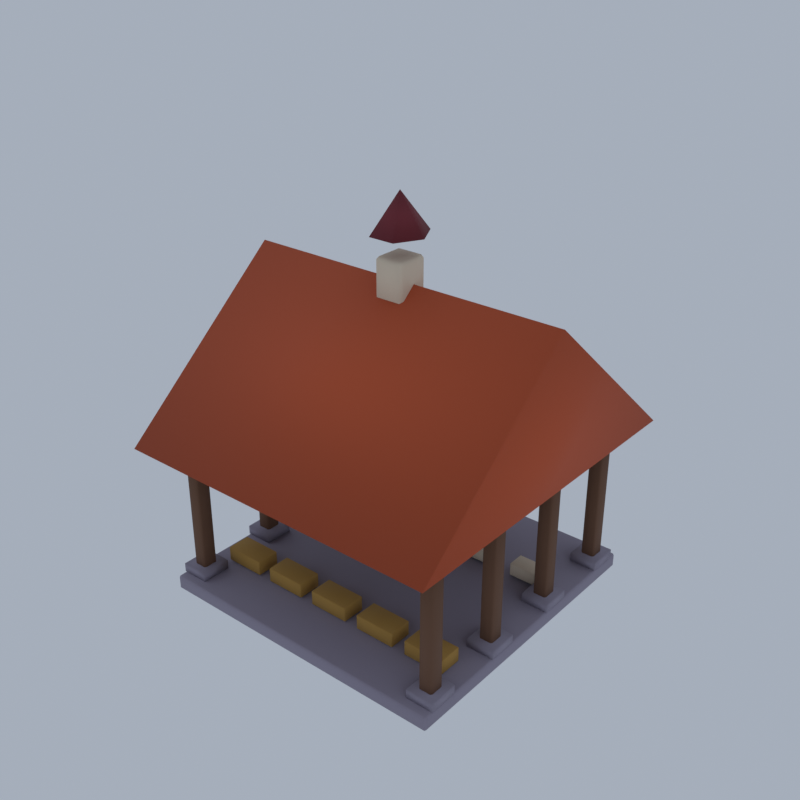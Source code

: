 # Source: CP16_11_townhouse_new_11.blend  (saved by Blender 5.2.45; exported with 4.5.12 LTS)
import bpy
from mathutils import Matrix  # noqa: F401  (used for matrix-valued properties, if any)

bpy.ops.wm.read_factory_settings(use_empty=True)
scene = bpy.context.scene
scene.name = 'Scene'

# ---- collections
col_collection = bpy.data.collections.new('Collection'); scene.collection.children.link(col_collection)

# ---- materials (node trees are filled in below, after node groups)
mat_vd_stone_slate = bpy.data.materials.new('vd_stone|Slate')
mat_vd_stone_slate.diffuse_color = (0.3112, 0.2758, 0.3489, 1.0)
mat_vd_timber_wood = bpy.data.materials.new('vd_timber|Wood')
mat_vd_timber_wood.diffuse_color = (0.1636, 0.07806, 0.04145, 1.0)
mat_vd_roof_brick = bpy.data.materials.new('vd_roof|Brick')
mat_vd_roof_brick.diffuse_color = (0.5732, 0.09627, 0.03026, 1.0)
mat_vd_sign_woodplanks = bpy.data.materials.new('vd_sign|WoodPlanks')
mat_vd_sign_woodplanks.diffuse_color = (0.4878, 0.2758, 0.06191, 1.0)
mat_vd_wall_concrete = bpy.data.materials.new('vd_wall|Concrete')
mat_vd_wall_concrete.diffuse_color = (0.8122, 0.68, 0.5114, 1.0)
mat_vd_cone_slate = bpy.data.materials.new('vd_cone|Slate')
mat_vd_cone_slate.diffuse_color = (0.1905, 0.02095, 0.03026, 1.0)

# ---- material node trees
mat_vd_stone_slate.use_nodes = True; mat_vd_stone_slate.node_tree.nodes.clear()
_N = mat_vd_stone_slate.node_tree.nodes; _L = mat_vd_stone_slate.node_tree.links
n0 = _N.new('ShaderNodeBsdfPrincipled'); n0.name = 'Principled BSDF'; n0.location = (-200, 100)
n0.inputs[0].default_value = (0.3112, 0.2758, 0.3489, 1.0)
n0.inputs[2].default_value = 0.92
n0.inputs[10].default_value = 0.005
n1 = _N.new('ShaderNodeOutputMaterial'); n1.name = 'Material Output'; n1.location = (200, 100)
_L.new(n0.outputs[0], n1.inputs[0])
n1.is_active_output = True
mat_vd_timber_wood.use_nodes = True; mat_vd_timber_wood.node_tree.nodes.clear()
_N = mat_vd_timber_wood.node_tree.nodes; _L = mat_vd_timber_wood.node_tree.links
n0 = _N.new('ShaderNodeBsdfPrincipled'); n0.name = 'Principled BSDF'; n0.location = (-200, 100)
n0.inputs[0].default_value = (0.1636, 0.07806, 0.04145, 1.0)
n0.inputs[2].default_value = 0.88
n0.inputs[10].default_value = 0.005
n1 = _N.new('ShaderNodeOutputMaterial'); n1.name = 'Material Output'; n1.location = (200, 100)
_L.new(n0.outputs[0], n1.inputs[0])
n1.is_active_output = True
mat_vd_roof_brick.use_nodes = True; mat_vd_roof_brick.node_tree.nodes.clear()
_N = mat_vd_roof_brick.node_tree.nodes; _L = mat_vd_roof_brick.node_tree.links
n0 = _N.new('ShaderNodeBsdfPrincipled'); n0.name = 'Principled BSDF'; n0.location = (-200, 100)
n0.inputs[0].default_value = (0.5732, 0.09627, 0.03026, 1.0)
n0.inputs[2].default_value = 0.85
n0.inputs[10].default_value = 0.005
n1 = _N.new('ShaderNodeOutputMaterial'); n1.name = 'Material Output'; n1.location = (200, 100)
_L.new(n0.outputs[0], n1.inputs[0])
n1.is_active_output = True
mat_vd_sign_woodplanks.use_nodes = True; mat_vd_sign_woodplanks.node_tree.nodes.clear()
_N = mat_vd_sign_woodplanks.node_tree.nodes; _L = mat_vd_sign_woodplanks.node_tree.links
n0 = _N.new('ShaderNodeBsdfPrincipled'); n0.name = 'Principled BSDF'; n0.location = (-200, 100)
n0.inputs[0].default_value = (0.4878, 0.2758, 0.06191, 1.0)
n0.inputs[2].default_value = 0.85
n0.inputs[10].default_value = 0.005
n1 = _N.new('ShaderNodeOutputMaterial'); n1.name = 'Material Output'; n1.location = (200, 100)
_L.new(n0.outputs[0], n1.inputs[0])
n1.is_active_output = True
mat_vd_wall_concrete.use_nodes = True; mat_vd_wall_concrete.node_tree.nodes.clear()
_N = mat_vd_wall_concrete.node_tree.nodes; _L = mat_vd_wall_concrete.node_tree.links
n0 = _N.new('ShaderNodeBsdfPrincipled'); n0.name = 'Principled BSDF'; n0.location = (-200, 100)
n0.inputs[0].default_value = (0.8122, 0.68, 0.5114, 1.0)
n0.inputs[2].default_value = 0.9
n0.inputs[10].default_value = 0.005
n1 = _N.new('ShaderNodeOutputMaterial'); n1.name = 'Material Output'; n1.location = (200, 100)
_L.new(n0.outputs[0], n1.inputs[0])
n1.is_active_output = True
mat_vd_cone_slate.use_nodes = True; mat_vd_cone_slate.node_tree.nodes.clear()
_N = mat_vd_cone_slate.node_tree.nodes; _L = mat_vd_cone_slate.node_tree.links
n0 = _N.new('ShaderNodeBsdfPrincipled'); n0.name = 'Principled BSDF'; n0.location = (-200, 100)
n0.inputs[0].default_value = (0.1905, 0.02095, 0.03026, 1.0)
n0.inputs[2].default_value = 0.8
n0.inputs[10].default_value = 0.005
n1 = _N.new('ShaderNodeOutputMaterial'); n1.name = 'Material Output'; n1.location = (200, 100)
_L.new(n0.outputs[0], n1.inputs[0])
n1.is_active_output = True

# ---- world
world_world = bpy.data.worlds.new('World'); scene.world = world_world
world_world.use_nodes = True; world_world.node_tree.nodes.clear()
_N = world_world.node_tree.nodes; _L = world_world.node_tree.links
n0 = _N.new('ShaderNodeOutputWorld'); n0.name = 'World Output'; n0.location = (200, 100)
n1 = _N.new('ShaderNodeBackground'); n1.name = 'Background'; n1.location = (-200, 100)
n1.inputs[0].default_value = (0.42, 0.47, 0.55, 1.0)
n1.inputs[1].default_value = 0.9
_L.new(n1.outputs[0], n0.inputs[0])
n0.is_active_output = True
world_world.color = (0.05088, 0.05088, 0.05088)
world_world.sun_shadow_jitter_overblur = 0.0

# ---- meshes
me_townhouse_new = bpy.data.meshes.new('townhouse_new')
me_townhouse_new.from_pydata([(-9.973, -9.88, 0.0), (-9.973, -10.0, 0.12), (-10.08, -9.88, 0.12), (-9.973, -10.0, 0.88), (-9.973, -9.88, 1.0), (-10.08, -9.88, 0.88), (-9.973, 9.88, 0.0), (-10.08, 9.88, 0.12), (-9.973, 10.0, 0.12), (-9.973, 9.88, 1.0), (-9.973, 10.0, 0.88), (-10.08, 9.88, 0.88), (9.973, -9.88, 0.0), (10.08, -9.88, 0.12), (9.973, -10.0, 0.12), (9.973, -9.88, 1.0), (9.973, -10.0, 0.88), (10.08, -9.88, 0.88), (9.973, 9.88, 0.0), (9.973, 10.0, 0.12), (10.08, 9.88, 0.12), (9.973, 9.88, 1.0), (10.08, 9.88, 0.88), (9.973, 10.0, 0.88), (-10.08, -9.4, 1.0), (-8.25, -9.4, 1.0), (-8.25, -7.4, 1.0), (-10.08, -7.4, 1.0), (-10.08, -9.4, 1.6), (-8.25, -9.4, 1.6), (-8.25, -7.4, 1.6), (-10.08, -7.4, 1.6), (-10.08, -3.8, 1.0), (-8.25, -3.8, 1.0), (-8.25, -1.8, 1.0), (-10.08, -1.8, 1.0), (-10.08, -3.8, 1.6), (-8.25, -3.8, 1.6), (-8.25, -1.8, 1.6), (-10.08, -1.8, 1.6), (-10.08, 1.8, 1.0), (-8.25, 1.8, 1.0), (-8.25, 3.8, 1.0), (-10.08, 3.8, 1.0), (-10.08, 1.8, 1.6), (-8.25, 1.8, 1.6), (-8.25, 3.8, 1.6), (-10.08, 3.8, 1.6), (-10.08, 7.4, 1.0), (-8.25, 7.4, 1.0), (-8.25, 9.4, 1.0), (-10.08, 9.4, 1.0), (-10.08, 7.4, 1.6), (-8.25, 7.4, 1.6), (-8.25, 9.4, 1.6), (-10.08, 9.4, 1.6), (8.25, -9.4, 1.0), (10.08, -9.4, 1.0), (10.08, -7.4, 1.0), (8.25, -7.4, 1.0), (8.25, -9.4, 1.6), (10.08, -9.4, 1.6), (10.08, -7.4, 1.6), (8.25, -7.4, 1.6), (8.25, -3.8, 1.0), (10.08, -3.8, 1.0), (10.08, -1.8, 1.0), (8.25, -1.8, 1.0), (8.25, -3.8, 1.6), (10.08, -3.8, 1.6), (10.08, -1.8, 1.6), (8.25, -1.8, 1.6), (8.25, 1.8, 1.0), (10.08, 1.8, 1.0), (10.08, 3.8, 1.0), (8.25, 3.8, 1.0), (8.25, 1.8, 1.6), (10.08, 1.8, 1.6), (10.08, 3.8, 1.6), (8.25, 3.8, 1.6), (8.25, 7.4, 1.0), (10.08, 7.4, 1.0), (10.08, 9.4, 1.0), (8.25, 9.4, 1.0), (8.25, 7.4, 1.6), (10.08, 7.4, 1.6), (10.08, 9.4, 1.6), (8.25, 9.4, 1.6), (-9.533, -8.8, 1.0), (-9.533, -8.9, 1.1), (-9.625, -8.8, 1.1), (-9.533, -8.9, 9.9), (-9.533, -8.8, 10.0), (-9.625, -8.8, 9.9), (-9.533, -8.0, 1.0), (-9.625, -8.0, 1.1), (-9.533, -7.9, 1.1), (-9.533, -8.0, 10.0), (-9.533, -7.9, 9.9), (-9.625, -8.0, 9.9), (-8.8, -8.8, 1.0), (-8.708, -8.8, 1.1), (-8.8, -8.9, 1.1), (-8.8, -8.8, 10.0), (-8.8, -8.9, 9.9), (-8.708, -8.8, 9.9), (-8.8, -8.0, 1.0), (-8.8, -7.9, 1.1), (-8.708, -8.0, 1.1), (-8.8, -8.0, 10.0), (-8.708, -8.0, 9.9), (-8.8, -7.9, 9.9), (-9.533, -3.2, 1.0), (-9.533, -3.3, 1.1), (-9.625, -3.2, 1.1), (-9.533, -3.3, 9.9), (-9.533, -3.2, 10.0), (-9.625, -3.2, 9.9), (-9.533, -2.4, 1.0), (-9.625, -2.4, 1.1), (-9.533, -2.3, 1.1), (-9.533, -2.4, 10.0), (-9.533, -2.3, 9.9), (-9.625, -2.4, 9.9), (-8.8, -3.2, 1.0), (-8.708, -3.2, 1.1), (-8.8, -3.3, 1.1), (-8.8, -3.2, 10.0), (-8.8, -3.3, 9.9), (-8.708, -3.2, 9.9), (-8.8, -2.4, 1.0), (-8.8, -2.3, 1.1), (-8.708, -2.4, 1.1), (-8.8, -2.4, 10.0), (-8.708, -2.4, 9.9), (-8.8, -2.3, 9.9), (-9.533, 2.4, 1.0), (-9.533, 2.3, 1.1), (-9.625, 2.4, 1.1), (-9.533, 2.3, 9.9), (-9.533, 2.4, 10.0), (-9.625, 2.4, 9.9), (-9.533, 3.2, 1.0), (-9.625, 3.2, 1.1), (-9.533, 3.3, 1.1), (-9.533, 3.2, 10.0), (-9.533, 3.3, 9.9), (-9.625, 3.2, 9.9), (-8.8, 2.4, 1.0), (-8.708, 2.4, 1.1), (-8.8, 2.3, 1.1), (-8.8, 2.4, 10.0), (-8.8, 2.3, 9.9), (-8.708, 2.4, 9.9), (-8.8, 3.2, 1.0), (-8.8, 3.3, 1.1), (-8.708, 3.2, 1.1), (-8.8, 3.2, 10.0), (-8.708, 3.2, 9.9), (-8.8, 3.3, 9.9), (-9.533, 8.0, 1.0), (-9.533, 7.9, 1.1), (-9.625, 8.0, 1.1), (-9.533, 7.9, 9.9), (-9.533, 8.0, 10.0), (-9.625, 8.0, 9.9), (-9.533, 8.8, 1.0), (-9.625, 8.8, 1.1), (-9.533, 8.9, 1.1), (-9.533, 8.8, 10.0), (-9.533, 8.9, 9.9), (-9.625, 8.8, 9.9), (-8.8, 8.0, 1.0), (-8.708, 8.0, 1.1), (-8.8, 7.9, 1.1), (-8.8, 8.0, 10.0), (-8.8, 7.9, 9.9), (-8.708, 8.0, 9.9), (-8.8, 8.8, 1.0), (-8.8, 8.9, 1.1), (-8.708, 8.8, 1.1), (-8.8, 8.8, 10.0), (-8.708, 8.8, 9.9), (-8.8, 8.9, 9.9), (8.8, -8.8, 1.0), (8.8, -8.9, 1.1), (8.708, -8.8, 1.1), (8.8, -8.9, 9.9), (8.8, -8.8, 10.0), (8.708, -8.8, 9.9), (8.8, -8.0, 1.0), (8.708, -8.0, 1.1), (8.8, -7.9, 1.1), (8.8, -8.0, 10.0), (8.8, -7.9, 9.9), (8.708, -8.0, 9.9), (9.533, -8.8, 1.0), (9.625, -8.8, 1.1), (9.533, -8.9, 1.1), (9.533, -8.8, 10.0), (9.533, -8.9, 9.9), (9.625, -8.8, 9.9), (9.533, -8.0, 1.0), (9.533, -7.9, 1.1), (9.625, -8.0, 1.1), (9.533, -8.0, 10.0), (9.625, -8.0, 9.9), (9.533, -7.9, 9.9), (8.8, -3.2, 1.0), (8.8, -3.3, 1.1), (8.708, -3.2, 1.1), (8.8, -3.3, 9.9), (8.8, -3.2, 10.0), (8.708, -3.2, 9.9), (8.8, -2.4, 1.0), (8.708, -2.4, 1.1), (8.8, -2.3, 1.1), (8.8, -2.4, 10.0), (8.8, -2.3, 9.9), (8.708, -2.4, 9.9), (9.533, -3.2, 1.0), (9.625, -3.2, 1.1), (9.533, -3.3, 1.1), (9.533, -3.2, 10.0), (9.533, -3.3, 9.9), (9.625, -3.2, 9.9), (9.533, -2.4, 1.0), (9.533, -2.3, 1.1), (9.625, -2.4, 1.1), (9.533, -2.4, 10.0), (9.625, -2.4, 9.9), (9.533, -2.3, 9.9), (8.8, 2.4, 1.0), (8.8, 2.3, 1.1), (8.708, 2.4, 1.1), (8.8, 2.3, 9.9), (8.8, 2.4, 10.0), (8.708, 2.4, 9.9), (8.8, 3.2, 1.0), (8.708, 3.2, 1.1), (8.8, 3.3, 1.1), (8.8, 3.2, 10.0), (8.8, 3.3, 9.9), (8.708, 3.2, 9.9), (9.533, 2.4, 1.0), (9.625, 2.4, 1.1), (9.533, 2.3, 1.1), (9.533, 2.4, 10.0), (9.533, 2.3, 9.9), (9.625, 2.4, 9.9), (9.533, 3.2, 1.0), (9.533, 3.3, 1.1), (9.625, 3.2, 1.1), (9.533, 3.2, 10.0), (9.625, 3.2, 9.9), (9.533, 3.3, 9.9), (8.8, 8.0, 1.0), (8.8, 7.9, 1.1), (8.708, 8.0, 1.1), (8.8, 7.9, 9.9), (8.8, 8.0, 10.0), (8.708, 8.0, 9.9), (8.8, 8.8, 1.0), (8.708, 8.8, 1.1), (8.8, 8.9, 1.1), (8.8, 8.8, 10.0), (8.8, 8.9, 9.9), (8.708, 8.8, 9.9), (9.533, 8.0, 1.0), (9.625, 8.0, 1.1), (9.533, 7.9, 1.1), (9.533, 8.0, 10.0), (9.533, 7.9, 9.9), (9.625, 8.0, 9.9), (9.533, 8.8, 1.0), (9.533, 8.9, 1.1), (9.625, 8.8, 1.1), (9.533, 8.8, 10.0), (9.625, 8.8, 9.9), (9.533, 8.9, 9.9), (-10.17, -10.39, 9.75), (-10.17, -10.5, 9.858), (-10.27, -10.39, 9.858), (-10.17, -10.5, 10.54), (-10.17, -10.39, 10.65), (-10.27, -10.39, 10.54), (-10.17, 10.39, 9.75), (-10.27, 10.39, 9.858), (-10.17, 10.5, 9.858), (-10.17, 10.39, 10.65), (-10.17, 10.5, 10.54), (-10.27, 10.39, 10.54), (10.17, -10.39, 9.75), (10.27, -10.39, 9.858), (10.17, -10.5, 9.858), (10.17, -10.39, 10.65), (10.17, -10.5, 10.54), (10.27, -10.39, 10.54), (10.17, 10.39, 9.75), (10.17, 10.5, 9.858), (10.27, 10.39, 9.858), (10.17, 10.39, 10.65), (10.27, 10.39, 10.54), (10.17, 10.5, 10.54), (11.0, -11.5, 10.6), (11.0, 11.5, 10.6), (11.0, 5.245e-07, 20.6), (-11.0, -11.5, 10.6), (-11.0, 11.5, 10.6), (-11.0, -5.245e-07, 20.6), (-8.662, -6.75, 1.1), (-8.662, -6.8, 1.15), (-8.708, -6.75, 1.15), (-8.662, -6.8, 2.05), (-8.662, -6.75, 2.1), (-8.708, -6.75, 2.05), (-8.662, -5.25, 1.1), (-8.708, -5.25, 1.15), (-8.662, -5.2, 1.15), (-8.662, -5.25, 2.1), (-8.662, -5.2, 2.05), (-8.708, -5.25, 2.05), (-6.004, -6.75, 1.1), (-5.958, -6.75, 1.15), (-6.004, -6.8, 1.15), (-6.004, -6.75, 2.1), (-6.004, -6.8, 2.05), (-5.958, -6.75, 2.05), (-6.004, -5.25, 1.1), (-6.004, -5.2, 1.15), (-5.958, -5.25, 1.15), (-6.004, -5.25, 2.1), (-5.958, -5.25, 2.05), (-6.004, -5.2, 2.05), (-4.996, -6.75, 1.1), (-4.996, -6.8, 1.15), (-5.042, -6.75, 1.15), (-4.996, -6.8, 2.05), (-4.996, -6.75, 2.1), (-5.042, -6.75, 2.05), (-4.996, -5.25, 1.1), (-5.042, -5.25, 1.15), (-4.996, -5.2, 1.15), (-4.996, -5.25, 2.1), (-4.996, -5.2, 2.05), (-5.042, -5.25, 2.05), (-2.337, -6.75, 1.1), (-2.292, -6.75, 1.15), (-2.337, -6.8, 1.15), (-2.337, -6.75, 2.1), (-2.337, -6.8, 2.05), (-2.292, -6.75, 2.05), (-2.337, -5.25, 1.1), (-2.337, -5.2, 1.15), (-2.292, -5.25, 1.15), (-2.337, -5.25, 2.1), (-2.292, -5.25, 2.05), (-2.337, -5.2, 2.05), (-1.329, -6.75, 1.1), (-1.329, -6.8, 1.15), (-1.375, -6.75, 1.15), (-1.329, -6.8, 2.05), (-1.329, -6.75, 2.1), (-1.375, -6.75, 2.05), (-1.329, -5.25, 1.1), (-1.375, -5.25, 1.15), (-1.329, -5.2, 1.15), (-1.329, -5.25, 2.1), (-1.329, -5.2, 2.05), (-1.375, -5.25, 2.05), (1.329, -6.75, 1.1), (1.375, -6.75, 1.15), (1.329, -6.8, 1.15), (1.329, -6.75, 2.1), (1.329, -6.8, 2.05), (1.375, -6.75, 2.05), (1.329, -5.25, 1.1), (1.329, -5.2, 1.15), (1.375, -5.25, 1.15), (1.329, -5.25, 2.1), (1.375, -5.25, 2.05), (1.329, -5.2, 2.05), (2.337, -6.75, 1.1), (2.337, -6.8, 1.15), (2.292, -6.75, 1.15), (2.337, -6.8, 2.05), (2.337, -6.75, 2.1), (2.292, -6.75, 2.05), (2.337, -5.25, 1.1), (2.292, -5.25, 1.15), (2.337, -5.2, 1.15), (2.337, -5.25, 2.1), (2.337, -5.2, 2.05), (2.292, -5.25, 2.05), (4.996, -6.75, 1.1), (5.042, -6.75, 1.15), (4.996, -6.8, 1.15), (4.996, -6.75, 2.1), (4.996, -6.8, 2.05), (5.042, -6.75, 2.05), (4.996, -5.25, 1.1), (4.996, -5.2, 1.15), (5.042, -5.25, 1.15), (4.996, -5.25, 2.1), (5.042, -5.25, 2.05), (4.996, -5.2, 2.05), (6.004, -6.75, 1.1), (6.004, -6.8, 1.15), (5.958, -6.75, 1.15), (6.004, -6.8, 2.05), (6.004, -6.75, 2.1), (5.958, -6.75, 2.05), (6.004, -5.25, 1.1), (5.958, -5.25, 1.15), (6.004, -5.2, 1.15), (6.004, -5.25, 2.1), (6.004, -5.2, 2.05), (5.958, -5.25, 2.05), (8.662, -6.75, 1.1), (8.708, -6.75, 1.15), (8.662, -6.8, 1.15), (8.662, -6.75, 2.1), (8.662, -6.8, 2.05), (8.708, -6.75, 2.05), (8.662, -5.25, 1.1), (8.662, -5.2, 1.15), (8.708, -5.25, 1.15), (8.662, -5.25, 2.1), (8.708, -5.25, 2.05), (8.662, -5.2, 2.05), (-8.387, 3.45, 1.15), (-8.387, 3.4, 1.2), (-8.433, 3.45, 1.2), (-8.387, 3.4, 2.0), (-8.387, 3.45, 2.05), (-8.433, 3.45, 2.0), (-8.387, 4.55, 1.15), (-8.433, 4.55, 1.2), (-8.387, 4.6, 1.2), (-8.387, 4.55, 2.05), (-8.387, 4.6, 2.0), (-8.433, 4.55, 2.0), (-6.279, 3.45, 1.15), (-6.233, 3.45, 1.2), (-6.279, 3.4, 1.2), (-6.279, 3.45, 2.05), (-6.279, 3.4, 2.0), (-6.233, 3.45, 2.0), (-6.279, 4.55, 1.15), (-6.279, 4.6, 1.2), (-6.233, 4.55, 1.2), (-6.279, 4.55, 2.05), (-6.233, 4.55, 2.0), (-6.279, 4.6, 2.0), (-4.721, 3.45, 1.15), (-4.721, 3.4, 1.2), (-4.767, 3.45, 1.2), (-4.721, 3.4, 2.0), (-4.721, 3.45, 2.05), (-4.767, 3.45, 2.0), (-4.721, 4.55, 1.15), (-4.767, 4.55, 1.2), (-4.721, 4.6, 1.2), (-4.721, 4.55, 2.05), (-4.721, 4.6, 2.0), (-4.767, 4.55, 2.0), (-2.612, 3.45, 1.15), (-2.567, 3.45, 1.2), (-2.612, 3.4, 1.2), (-2.612, 3.45, 2.05), (-2.612, 3.4, 2.0), (-2.567, 3.45, 2.0), (-2.612, 4.55, 1.15), (-2.612, 4.6, 1.2), (-2.567, 4.55, 1.2), (-2.612, 4.55, 2.05), (-2.567, 4.55, 2.0), (-2.612, 4.6, 2.0), (-1.054, 3.45, 1.15), (-1.054, 3.4, 1.2), (-1.1, 3.45, 1.2), (-1.054, 3.4, 2.0), (-1.054, 3.45, 2.05), (-1.1, 3.45, 2.0), (-1.054, 4.55, 1.15), (-1.1, 4.55, 1.2), (-1.054, 4.6, 1.2), (-1.054, 4.55, 2.05), (-1.054, 4.6, 2.0), (-1.1, 4.55, 2.0), (1.054, 3.45, 1.15), (1.1, 3.45, 1.2), (1.054, 3.4, 1.2), (1.054, 3.45, 2.05), (1.054, 3.4, 2.0), (1.1, 3.45, 2.0), (1.054, 4.55, 1.15), (1.054, 4.6, 1.2), (1.1, 4.55, 1.2), (1.054, 4.55, 2.05), (1.1, 4.55, 2.0), (1.054, 4.6, 2.0), (2.612, 3.45, 1.15), (2.612, 3.4, 1.2), (2.567, 3.45, 1.2), (2.612, 3.4, 2.0), (2.612, 3.45, 2.05), (2.567, 3.45, 2.0), (2.612, 4.55, 1.15), (2.567, 4.55, 1.2), (2.612, 4.6, 1.2), (2.612, 4.55, 2.05), (2.612, 4.6, 2.0), (2.567, 4.55, 2.0), (4.721, 3.45, 1.15), (4.767, 3.45, 1.2), (4.721, 3.4, 1.2), (4.721, 3.45, 2.05), (4.721, 3.4, 2.0), (4.767, 3.45, 2.0), (4.721, 4.55, 1.15), (4.721, 4.6, 1.2), (4.767, 4.55, 1.2), (4.721, 4.55, 2.05), (4.767, 4.55, 2.0), (4.721, 4.6, 2.0), (6.279, 3.45, 1.15), (6.279, 3.4, 1.2), (6.233, 3.45, 1.2), (6.279, 3.4, 2.0), (6.279, 3.45, 2.05), (6.233, 3.45, 2.0), (6.279, 4.55, 1.15), (6.233, 4.55, 1.2), (6.279, 4.6, 1.2), (6.279, 4.55, 2.05), (6.279, 4.6, 2.0), (6.233, 4.55, 2.0), (8.387, 3.45, 1.15), (8.433, 3.45, 1.2), (8.387, 3.4, 1.2), (8.387, 3.45, 2.05), (8.387, 3.4, 2.0), (8.433, 3.45, 2.0), (8.387, 4.55, 1.15), (8.387, 4.6, 1.2), (8.433, 4.55, 1.2), (8.387, 4.55, 2.05), (8.433, 4.55, 2.0), (8.387, 4.6, 2.0), (-0.8067, -0.88, 19.5), (-0.8067, -1.1, 19.72), (-1.008, -0.88, 19.72), (-0.8067, -1.1, 21.88), (-0.8067, -0.88, 22.1), (-1.008, -0.88, 21.88), (-0.8067, 0.88, 19.5), (-1.008, 0.88, 19.72), (-0.8067, 1.1, 19.72), (-0.8067, 0.88, 22.1), (-0.8067, 1.1, 21.88), (-1.008, 0.88, 21.88), (0.8067, -0.88, 19.5), (1.008, -0.88, 19.72), (0.8067, -1.1, 19.72), (0.8067, -0.88, 22.1), (0.8067, -1.1, 21.88), (1.008, -0.88, 21.88), (0.8067, 0.88, 19.5), (0.8067, 1.1, 19.72), (1.008, 0.88, 19.72), (0.8067, 0.88, 22.1), (1.008, 0.88, 21.88), (0.8067, 1.1, 21.88), (1.742, 0.0, 23.4), (0.8708, 1.645, 23.4), (-0.8708, 1.645, 23.4), (-1.742, 2.327e-16, 23.4), (-0.8708, -1.645, 23.4), (0.8708, -1.645, 23.4), (0.0, 0.0, 25.9)], [], [(0, 1, 2), (3, 4, 5), (6, 7, 8), (9, 10, 11), (12, 13, 14), (15, 16, 17), (18, 19, 20), (21, 22, 23), (6, 0, 2, 7), (1, 3, 5, 2), (4, 9, 11, 5), (10, 8, 7, 11), (18, 6, 8, 19), (9, 21, 23, 10), (22, 20, 19, 23), (12, 18, 20, 13), (21, 15, 17, 22), (16, 14, 13, 17), (0, 12, 14, 1), (15, 4, 3, 16), (6, 18, 12, 0), (2, 5, 11, 7), (14, 16, 3, 1), (21, 9, 4, 15), (8, 10, 23, 19), (20, 22, 17, 13), (24, 27, 26, 25), (28, 29, 30, 31), (24, 25, 29, 28), (25, 26, 30, 29), (26, 27, 31, 30), (27, 24, 28, 31), (32, 35, 34, 33), (36, 37, 38, 39), (32, 33, 37, 36), (33, 34, 38, 37), (34, 35, 39, 38), (35, 32, 36, 39), (40, 43, 42, 41), (44, 45, 46, 47), (40, 41, 45, 44), (41, 42, 46, 45), (42, 43, 47, 46), (43, 40, 44, 47), (48, 51, 50, 49), (52, 53, 54, 55), (48, 49, 53, 52), (49, 50, 54, 53), (50, 51, 55, 54), (51, 48, 52, 55), (56, 59, 58, 57), (60, 61, 62, 63), (56, 57, 61, 60), (57, 58, 62, 61), (58, 59, 63, 62), (59, 56, 60, 63), (64, 67, 66, 65), (68, 69, 70, 71), (64, 65, 69, 68), (65, 66, 70, 69), (66, 67, 71, 70), (67, 64, 68, 71), (72, 75, 74, 73), (76, 77, 78, 79), (72, 73, 77, 76), (73, 74, 78, 77), (74, 75, 79, 78), (75, 72, 76, 79), (80, 83, 82, 81), (84, 85, 86, 87), (80, 81, 85, 84), (81, 82, 86, 85), (82, 83, 87, 86), (83, 80, 84, 87), (88, 89, 90), (91, 92, 93), (94, 95, 96), (97, 98, 99), (100, 101, 102), (103, 104, 105), (106, 107, 108), (109, 110, 111), (94, 88, 90, 95), (89, 91, 93, 90), (92, 97, 99, 93), (98, 96, 95, 99), (106, 94, 96, 107), (97, 109, 111, 98), (110, 108, 107, 111), (100, 106, 108, 101), (109, 103, 105, 110), (104, 102, 101, 105), (88, 100, 102, 89), (103, 92, 91, 104), (94, 106, 100, 88), (90, 93, 99, 95), (102, 104, 91, 89), (109, 97, 92, 103), (96, 98, 111, 107), (108, 110, 105, 101), (112, 113, 114), (115, 116, 117), (118, 119, 120), (121, 122, 123), (124, 125, 126), (127, 128, 129), (130, 131, 132), (133, 134, 135), (118, 112, 114, 119), (113, 115, 117, 114), (116, 121, 123, 117), (122, 120, 119, 123), (130, 118, 120, 131), (121, 133, 135, 122), (134, 132, 131, 135), (124, 130, 132, 125), (133, 127, 129, 134), (128, 126, 125, 129), (112, 124, 126, 113), (127, 116, 115, 128), (118, 130, 124, 112), (114, 117, 123, 119), (126, 128, 115, 113), (133, 121, 116, 127), (120, 122, 135, 131), (132, 134, 129, 125), (136, 137, 138), (139, 140, 141), (142, 143, 144), (145, 146, 147), (148, 149, 150), (151, 152, 153), (154, 155, 156), (157, 158, 159), (142, 136, 138, 143), (137, 139, 141, 138), (140, 145, 147, 141), (146, 144, 143, 147), (154, 142, 144, 155), (145, 157, 159, 146), (158, 156, 155, 159), (148, 154, 156, 149), (157, 151, 153, 158), (152, 150, 149, 153), (136, 148, 150, 137), (151, 140, 139, 152), (142, 154, 148, 136), (138, 141, 147, 143), (150, 152, 139, 137), (157, 145, 140, 151), (144, 146, 159, 155), (156, 158, 153, 149), (160, 161, 162), (163, 164, 165), (166, 167, 168), (169, 170, 171), (172, 173, 174), (175, 176, 177), (178, 179, 180), (181, 182, 183), (166, 160, 162, 167), (161, 163, 165, 162), (164, 169, 171, 165), (170, 168, 167, 171), (178, 166, 168, 179), (169, 181, 183, 170), (182, 180, 179, 183), (172, 178, 180, 173), (181, 175, 177, 182), (176, 174, 173, 177), (160, 172, 174, 161), (175, 164, 163, 176), (166, 178, 172, 160), (162, 165, 171, 167), (174, 176, 163, 161), (181, 169, 164, 175), (168, 170, 183, 179), (180, 182, 177, 173), (184, 185, 186), (187, 188, 189), (190, 191, 192), (193, 194, 195), (196, 197, 198), (199, 200, 201), (202, 203, 204), (205, 206, 207), (190, 184, 186, 191), (185, 187, 189, 186), (188, 193, 195, 189), (194, 192, 191, 195), (202, 190, 192, 203), (193, 205, 207, 194), (206, 204, 203, 207), (196, 202, 204, 197), (205, 199, 201, 206), (200, 198, 197, 201), (184, 196, 198, 185), (199, 188, 187, 200), (190, 202, 196, 184), (186, 189, 195, 191), (198, 200, 187, 185), (205, 193, 188, 199), (192, 194, 207, 203), (204, 206, 201, 197), (208, 209, 210), (211, 212, 213), (214, 215, 216), (217, 218, 219), (220, 221, 222), (223, 224, 225), (226, 227, 228), (229, 230, 231), (214, 208, 210, 215), (209, 211, 213, 210), (212, 217, 219, 213), (218, 216, 215, 219), (226, 214, 216, 227), (217, 229, 231, 218), (230, 228, 227, 231), (220, 226, 228, 221), (229, 223, 225, 230), (224, 222, 221, 225), (208, 220, 222, 209), (223, 212, 211, 224), (214, 226, 220, 208), (210, 213, 219, 215), (222, 224, 211, 209), (229, 217, 212, 223), (216, 218, 231, 227), (228, 230, 225, 221), (232, 233, 234), (235, 236, 237), (238, 239, 240), (241, 242, 243), (244, 245, 246), (247, 248, 249), (250, 251, 252), (253, 254, 255), (238, 232, 234, 239), (233, 235, 237, 234), (236, 241, 243, 237), (242, 240, 239, 243), (250, 238, 240, 251), (241, 253, 255, 242), (254, 252, 251, 255), (244, 250, 252, 245), (253, 247, 249, 254), (248, 246, 245, 249), (232, 244, 246, 233), (247, 236, 235, 248), (238, 250, 244, 232), (234, 237, 243, 239), (246, 248, 235, 233), (253, 241, 236, 247), (240, 242, 255, 251), (252, 254, 249, 245), (256, 257, 258), (259, 260, 261), (262, 263, 264), (265, 266, 267), (268, 269, 270), (271, 272, 273), (274, 275, 276), (277, 278, 279), (262, 256, 258, 263), (257, 259, 261, 258), (260, 265, 267, 261), (266, 264, 263, 267), (274, 262, 264, 275), (265, 277, 279, 266), (278, 276, 275, 279), (268, 274, 276, 269), (277, 271, 273, 278), (272, 270, 269, 273), (256, 268, 270, 257), (271, 260, 259, 272), (262, 274, 268, 256), (258, 261, 267, 263), (270, 272, 259, 257), (277, 265, 260, 271), (264, 266, 279, 275), (276, 278, 273, 269), (280, 281, 282), (283, 284, 285), (286, 287, 288), (289, 290, 291), (292, 293, 294), (295, 296, 297), (298, 299, 300), (301, 302, 303), (286, 280, 282, 287), (281, 283, 285, 282), (284, 289, 291, 285), (290, 288, 287, 291), (298, 286, 288, 299), (289, 301, 303, 290), (302, 300, 299, 303), (292, 298, 300, 293), (301, 295, 297, 302), (296, 294, 293, 297), (280, 292, 294, 281), (295, 284, 283, 296), (286, 298, 292, 280), (282, 285, 291, 287), (294, 296, 283, 281), (301, 289, 284, 295), (288, 290, 303, 299), (300, 302, 297, 293), (304, 305, 306), (307, 309, 308), (304, 307, 308, 305), (305, 308, 309, 306), (306, 309, 307, 304), (310, 311, 312), (313, 314, 315), (316, 317, 318), (319, 320, 321), (322, 323, 324), (325, 326, 327), (328, 329, 330), (331, 332, 333), (316, 310, 312, 317), (311, 313, 315, 312), (314, 319, 321, 315), (320, 318, 317, 321), (328, 316, 318, 329), (319, 331, 333, 320), (332, 330, 329, 333), (322, 328, 330, 323), (331, 325, 327, 332), (326, 324, 323, 327), (310, 322, 324, 311), (325, 314, 313, 326), (316, 328, 322, 310), (312, 315, 321, 317), (324, 326, 313, 311), (331, 319, 314, 325), (318, 320, 333, 329), (330, 332, 327, 323), (334, 335, 336), (337, 338, 339), (340, 341, 342), (343, 344, 345), (346, 347, 348), (349, 350, 351), (352, 353, 354), (355, 356, 357), (340, 334, 336, 341), (335, 337, 339, 336), (338, 343, 345, 339), (344, 342, 341, 345), (352, 340, 342, 353), (343, 355, 357, 344), (356, 354, 353, 357), (346, 352, 354, 347), (355, 349, 351, 356), (350, 348, 347, 351), (334, 346, 348, 335), (349, 338, 337, 350), (340, 352, 346, 334), (336, 339, 345, 341), (348, 350, 337, 335), (355, 343, 338, 349), (342, 344, 357, 353), (354, 356, 351, 347), (358, 359, 360), (361, 362, 363), (364, 365, 366), (367, 368, 369), (370, 371, 372), (373, 374, 375), (376, 377, 378), (379, 380, 381), (364, 358, 360, 365), (359, 361, 363, 360), (362, 367, 369, 363), (368, 366, 365, 369), (376, 364, 366, 377), (367, 379, 381, 368), (380, 378, 377, 381), (370, 376, 378, 371), (379, 373, 375, 380), (374, 372, 371, 375), (358, 370, 372, 359), (373, 362, 361, 374), (364, 376, 370, 358), (360, 363, 369, 365), (372, 374, 361, 359), (379, 367, 362, 373), (366, 368, 381, 377), (378, 380, 375, 371), (382, 383, 384), (385, 386, 387), (388, 389, 390), (391, 392, 393), (394, 395, 396), (397, 398, 399), (400, 401, 402), (403, 404, 405), (388, 382, 384, 389), (383, 385, 387, 384), (386, 391, 393, 387), (392, 390, 389, 393), (400, 388, 390, 401), (391, 403, 405, 392), (404, 402, 401, 405), (394, 400, 402, 395), (403, 397, 399, 404), (398, 396, 395, 399), (382, 394, 396, 383), (397, 386, 385, 398), (388, 400, 394, 382), (384, 387, 393, 389), (396, 398, 385, 383), (403, 391, 386, 397), (390, 392, 405, 401), (402, 404, 399, 395), (406, 407, 408), (409, 410, 411), (412, 413, 414), (415, 416, 417), (418, 419, 420), (421, 422, 423), (424, 425, 426), (427, 428, 429), (412, 406, 408, 413), (407, 409, 411, 408), (410, 415, 417, 411), (416, 414, 413, 417), (424, 412, 414, 425), (415, 427, 429, 416), (428, 426, 425, 429), (418, 424, 426, 419), (427, 421, 423, 428), (422, 420, 419, 423), (406, 418, 420, 407), (421, 410, 409, 422), (412, 424, 418, 406), (408, 411, 417, 413), (420, 422, 409, 407), (427, 415, 410, 421), (414, 416, 429, 425), (426, 428, 423, 419), (430, 431, 432), (433, 434, 435), (436, 437, 438), (439, 440, 441), (442, 443, 444), (445, 446, 447), (448, 449, 450), (451, 452, 453), (436, 430, 432, 437), (431, 433, 435, 432), (434, 439, 441, 435), (440, 438, 437, 441), (448, 436, 438, 449), (439, 451, 453, 440), (452, 450, 449, 453), (442, 448, 450, 443), (451, 445, 447, 452), (446, 444, 443, 447), (430, 442, 444, 431), (445, 434, 433, 446), (436, 448, 442, 430), (432, 435, 441, 437), (444, 446, 433, 431), (451, 439, 434, 445), (438, 440, 453, 449), (450, 452, 447, 443), (454, 455, 456), (457, 458, 459), (460, 461, 462), (463, 464, 465), (466, 467, 468), (469, 470, 471), (472, 473, 474), (475, 476, 477), (460, 454, 456, 461), (455, 457, 459, 456), (458, 463, 465, 459), (464, 462, 461, 465), (472, 460, 462, 473), (463, 475, 477, 464), (476, 474, 473, 477), (466, 472, 474, 467), (475, 469, 471, 476), (470, 468, 467, 471), (454, 466, 468, 455), (469, 458, 457, 470), (460, 472, 466, 454), (456, 459, 465, 461), (468, 470, 457, 455), (475, 463, 458, 469), (462, 464, 477, 473), (474, 476, 471, 467), (478, 479, 480), (481, 482, 483), (484, 485, 486), (487, 488, 489), (490, 491, 492), (493, 494, 495), (496, 497, 498), (499, 500, 501), (484, 478, 480, 485), (479, 481, 483, 480), (482, 487, 489, 483), (488, 486, 485, 489), (496, 484, 486, 497), (487, 499, 501, 488), (500, 498, 497, 501), (490, 496, 498, 491), (499, 493, 495, 500), (494, 492, 491, 495), (478, 490, 492, 479), (493, 482, 481, 494), (484, 496, 490, 478), (480, 483, 489, 485), (492, 494, 481, 479), (499, 487, 482, 493), (486, 488, 501, 497), (498, 500, 495, 491), (502, 503, 504), (505, 506, 507), (508, 509, 510), (511, 512, 513), (514, 515, 516), (517, 518, 519), (520, 521, 522), (523, 524, 525), (508, 502, 504, 509), (503, 505, 507, 504), (506, 511, 513, 507), (512, 510, 509, 513), (520, 508, 510, 521), (511, 523, 525, 512), (524, 522, 521, 525), (514, 520, 522, 515), (523, 517, 519, 524), (518, 516, 515, 519), (502, 514, 516, 503), (517, 506, 505, 518), (508, 520, 514, 502), (504, 507, 513, 509), (516, 518, 505, 503), (523, 511, 506, 517), (510, 512, 525, 521), (522, 524, 519, 515), (526, 527, 528), (529, 530, 531), (532, 533, 534), (535, 536, 537), (538, 539, 540), (541, 542, 543), (544, 545, 546), (547, 548, 549), (532, 526, 528, 533), (527, 529, 531, 528), (530, 535, 537, 531), (536, 534, 533, 537), (544, 532, 534, 545), (535, 547, 549, 536), (548, 546, 545, 549), (538, 544, 546, 539), (547, 541, 543, 548), (542, 540, 539, 543), (526, 538, 540, 527), (541, 530, 529, 542), (532, 544, 538, 526), (528, 531, 537, 533), (540, 542, 529, 527), (547, 535, 530, 541), (534, 536, 549, 545), (546, 548, 543, 539), (550, 551, 552), (553, 554, 555), (556, 557, 558), (559, 560, 561), (562, 563, 564), (565, 566, 567), (568, 569, 570), (571, 572, 573), (556, 550, 552, 557), (551, 553, 555, 552), (554, 559, 561, 555), (560, 558, 557, 561), (568, 556, 558, 569), (559, 571, 573, 560), (572, 570, 569, 573), (562, 568, 570, 563), (571, 565, 567, 572), (566, 564, 563, 567), (550, 562, 564, 551), (565, 554, 553, 566), (556, 568, 562, 550), (552, 555, 561, 557), (564, 566, 553, 551), (571, 559, 554, 565), (558, 560, 573, 569), (570, 572, 567, 563), (579, 578, 577, 576, 575, 574), (574, 575, 580), (575, 576, 580), (576, 577, 580), (577, 578, 580), (578, 579, 580), (579, 574, 580)])
me_townhouse_new.polygons.foreach_set('use_smooth', [True] * 606)
me_townhouse_new.polygons.foreach_set('material_index', [0, 0, 0, 0, 0, 0, 0, 0, 0, 0, 0, 0, 0, 0, 0, 0, 0, 0, 0, 0, 0, 0, 0, 0, 0, 0, 0, 0, 0, 0, 0, 0, 0, 0, 0, 0, 0, 0, 0, 0, 0, 0, 0, 0, 0, 0, 0, 0, 0, 0, 0, 0, 0, 0, 0, 0, 0, 0, 0, 0, 0, 0, 0, 0, 0, 0, 0, 0, 0, 0, 0, 0, 0, 0, 1, 1, 1, 1, 1, 1, 1, 1, 1, 1, 1, 1, 1, 1, 1, 1, 1, 1, 1, 1, 1, 1, 1, 1, 1, 1, 1, 1, 1, 1, 1, 1, 1, 1, 1, 1, 1, 1, 1, 1, 1, 1, 1, 1, 1, 1, 1, 1, 1, 1, 1, 1, 1, 1, 1, 1, 1, 1, 1, 1, 1, 1, 1, 1, 1, 1, 1, 1, 1, 1, 1, 1, 1, 1, 1, 1, 1, 1, 1, 1, 1, 1, 1, 1, 1, 1, 1, 1, 1, 1, 1, 1, 1, 1, 1, 1, 1, 1, 1, 1, 1, 1, 1, 1, 1, 1, 1, 1, 1, 1, 1, 1, 1, 1, 1, 1, 1, 1, 1, 1, 1, 1, 1, 1, 1, 1, 1, 1, 1, 1, 1, 1, 1, 1, 1, 1, 1, 1, 1, 1, 1, 1, 1, 1, 1, 1, 1, 1, 1, 1, 1, 1, 1, 1, 1, 1, 1, 1, 1, 1, 1, 1, 1, 1, 1, 1, 1, 1, 1, 1, 1, 1, 1, 1, 1, 1, 1, 1, 1, 1, 1, 1, 1, 1, 1, 1, 1, 1, 1, 1, 1, 1, 1, 1, 1, 1, 1, 1, 1, 1, 1, 1, 1, 1, 1, 1, 1, 1, 1, 1, 1, 1, 1, 1, 1, 1, 1, 1, 1, 1, 1, 1, 1, 1, 1, 1, 1, 1, 1, 1, 1, 1, 1, 1, 2, 2, 2, 2, 2, 3, 3, 3, 3, 3, 3, 3, 3, 3, 3, 3, 3, 3, 3, 3, 3, 3, 3, 3, 3, 3, 3, 3, 3, 3, 3, 3, 3, 3, 3, 3, 3, 3, 3, 3, 3, 3, 3, 3, 3, 3, 3, 3, 3, 3, 3, 3, 3, 3, 3, 3, 3, 3, 3, 3, 3, 3, 3, 3, 3, 3, 3, 3, 3, 3, 3, 3, 3, 3, 3, 3, 3, 3, 3, 3, 3, 3, 3, 3, 3, 3, 3, 3, 3, 3, 3, 3, 3, 3, 3, 3, 3, 3, 3, 3, 3, 3, 3, 3, 3, 3, 3, 3, 3, 3, 3, 3, 3, 3, 3, 3, 3, 3, 3, 3, 3, 3, 3, 3, 3, 3, 3, 3, 3, 3, 3, 3, 3, 3, 3, 4, 4, 4, 4, 4, 4, 4, 4, 4, 4, 4, 4, 4, 4, 4, 4, 4, 4, 4, 4, 4, 4, 4, 4, 4, 4, 4, 4, 4, 4, 4, 4, 4, 4, 4, 4, 4, 4, 4, 4, 4, 4, 4, 4, 4, 4, 4, 4, 4, 4, 4, 4, 4, 4, 4, 4, 4, 4, 4, 4, 4, 4, 4, 4, 4, 4, 4, 4, 4, 4, 4, 4, 4, 4, 4, 4, 4, 4, 4, 4, 4, 4, 4, 4, 4, 4, 4, 4, 4, 4, 4, 4, 4, 4, 4, 4, 4, 4, 4, 4, 4, 4, 4, 4, 4, 4, 4, 4, 4, 4, 4, 4, 4, 4, 4, 4, 4, 4, 4, 4, 4, 4, 4, 4, 4, 4, 4, 4, 4, 4, 4, 4, 4, 4, 4, 4, 4, 4, 4, 4, 4, 4, 4, 4, 4, 4, 4, 4, 4, 4, 4, 4, 4, 4, 4, 4, 5, 5, 5, 5, 5, 5, 5])
_k = set([(0, 1), (0, 2), (0, 6), (0, 12), (1, 2), (1, 3), (1, 14), (2, 5), (2, 7), (3, 4), (3, 5), (3, 16), (4, 5), (4, 9), (4, 15), (5, 11), (6, 7), (6, 8), (6, 18), (7, 8), (7, 11), (8, 10), (8, 19), (9, 10), (9, 11), (9, 21), (10, 11), (10, 23), (12, 13), (12, 14), (12, 18), (13, 14), (13, 17), (13, 20), (14, 16), (15, 16), (15, 17), (15, 21), (16, 17), (17, 22), (18, 19), (18, 20), (19, 20), (19, 23), (20, 22), (21, 22), (21, 23), (22, 23), (24, 25), (24, 27), (24, 28), (25, 26), (25, 29), (26, 27), (26, 30), (27, 31), (28, 29), (28, 31), (29, 30), (30, 31), (32, 33), (32, 35), (32, 36), (33, 34), (33, 37), (34, 35), (34, 38), (35, 39), (36, 37), (36, 39), (37, 38), (38, 39), (40, 41), (40, 43), (40, 44), (41, 42), (41, 45), (42, 43), (42, 46), (43, 47), (44, 45), (44, 47), (45, 46), (46, 47), (48, 49), (48, 51), (48, 52), (49, 50), (49, 53), (50, 51), (50, 54), (51, 55), (52, 53), (52, 55), (53, 54), (54, 55), (56, 57), (56, 59), (56, 60), (57, 58), (57, 61), (58, 59), (58, 62), (59, 63), (60, 61), (60, 63), (61, 62), (62, 63), (64, 65), (64, 67), (64, 68), (65, 66), (65, 69), (66, 67), (66, 70), (67, 71), (68, 69), (68, 71), (69, 70), (70, 71), (72, 73), (72, 75), (72, 76), (73, 74), (73, 77), (74, 75), (74, 78), (75, 79), (76, 77), (76, 79), (77, 78), (78, 79), (80, 81), (80, 83), (80, 84), (81, 82), (81, 85), (82, 83), (82, 86), (83, 87), (84, 85), (84, 87), (85, 86), (86, 87), (88, 89), (88, 90), (88, 94), (88, 100), (89, 90), (89, 91), (89, 102), (90, 93), (90, 95), (91, 92), (91, 93), (91, 104), (92, 93), (92, 97), (92, 103), (93, 99), (94, 95), (94, 96), (94, 106), (95, 96), (95, 99), (96, 98), (96, 107), (97, 98), (97, 99), (97, 109), (98, 99), (98, 111), (100, 101), (100, 102), (100, 106), (101, 102), (101, 105), (101, 108), (102, 104), (103, 104), (103, 105), (103, 109), (104, 105), (105, 110), (106, 107), (106, 108), (107, 108), (107, 111), (108, 110), (109, 110), (109, 111), (110, 111), (112, 113), (112, 114), (112, 118), (112, 124), (113, 114), (113, 115), (113, 126), (114, 117), (114, 119), (115, 116), (115, 117), (115, 128), (116, 117), (116, 121), (116, 127), (117, 123), (118, 119), (118, 120), (118, 130), (119, 120), (119, 123), (120, 122), (120, 131), (121, 122), (121, 123), (121, 133), (122, 123), (122, 135), (124, 125), (124, 126), (124, 130), (125, 126), (125, 129), (125, 132), (126, 128), (127, 128), (127, 129), (127, 133), (128, 129), (129, 134), (130, 131), (130, 132), (131, 132), (131, 135), (132, 134), (133, 134), (133, 135), (134, 135), (136, 137), (136, 138), (136, 142), (136, 148), (137, 138), (137, 139), (137, 150), (138, 141), (138, 143), (139, 140), (139, 141), (139, 152), (140, 141), (140, 145), (140, 151), (141, 147), (142, 143), (142, 144), (142, 154), (143, 144), (143, 147), (144, 146), (144, 155), (145, 146), (145, 147), (145, 157), (146, 147), (146, 159), (148, 149), (148, 150), (148, 154), (149, 150), (149, 153), (149, 156), (150, 152), (151, 152), (151, 153), (151, 157), (152, 153), (153, 158), (154, 155), (154, 156), (155, 156), (155, 159), (156, 158), (157, 158), (157, 159), (158, 159), (160, 161), (160, 162), (160, 166), (160, 172), (161, 162), (161, 163), (161, 174), (162, 165), (162, 167), (163, 164), (163, 165), (163, 176), (164, 165), (164, 169), (164, 175), (165, 171), (166, 167), (166, 168), (166, 178), (167, 168), (167, 171), (168, 170), (168, 179), (169, 170), (169, 171), (169, 181), (170, 171), (170, 183), (172, 173), (172, 174), (172, 178), (173, 174), (173, 177), (173, 180), (174, 176), (175, 176), (175, 177), (175, 181), (176, 177), (177, 182), (178, 179), (178, 180), (179, 180), (179, 183), (180, 182), (181, 182), (181, 183), (182, 183), (184, 185), (184, 186), (184, 190), (184, 196), (185, 186), (185, 187), (185, 198), (186, 189), (186, 191), (187, 188), (187, 189), (187, 200), (188, 189), (188, 193), (188, 199), (189, 195), (190, 191), (190, 192), (190, 202), (191, 192), (191, 195), (192, 194), (192, 203), (193, 194), (193, 195), (193, 205), (194, 195), (194, 207), (196, 197), (196, 198), (196, 202), (197, 198), (197, 201), (197, 204), (198, 200), (199, 200), (199, 201), (199, 205), (200, 201), (201, 206), (202, 203), (202, 204), (203, 204), (203, 207), (204, 206), (205, 206), (205, 207), (206, 207), (208, 209), (208, 210), (208, 214), (208, 220), (209, 210), (209, 211), (209, 222), (210, 213), (210, 215), (211, 212), (211, 213), (211, 224), (212, 213), (212, 217), (212, 223), (213, 219), (214, 215), (214, 216), (214, 226), (215, 216), (215, 219), (216, 218), (216, 227), (217, 218), (217, 219), (217, 229), (218, 219), (218, 231), (220, 221), (220, 222), (220, 226), (221, 222), (221, 225), (221, 228), (222, 224), (223, 224), (223, 225), (223, 229), (224, 225), (225, 230), (226, 227), (226, 228), (227, 228), (227, 231), (228, 230), (229, 230), (229, 231), (230, 231), (232, 233), (232, 234), (232, 238), (232, 244), (233, 234), (233, 235), (233, 246), (234, 237), (234, 239), (235, 236), (235, 237), (235, 248), (236, 237), (236, 241), (236, 247), (237, 243), (238, 239), (238, 240), (238, 250), (239, 240), (239, 243), (240, 242), (240, 251), (241, 242), (241, 243), (241, 253), (242, 243), (242, 255), (244, 245), (244, 246), (244, 250), (245, 246), (245, 249), (245, 252), (246, 248), (247, 248), (247, 249), (247, 253), (248, 249), (249, 254), (250, 251), (250, 252), (251, 252), (251, 255), (252, 254), (253, 254), (253, 255), (254, 255), (256, 257), (256, 258), (256, 262), (256, 268), (257, 258), (257, 259), (257, 270), (258, 261), (258, 263), (259, 260), (259, 261), (259, 272), (260, 261), (260, 265), (260, 271), (261, 267), (262, 263), (262, 264), (262, 274), (263, 264), (263, 267), (264, 266), (264, 275), (265, 266), (265, 267), (265, 277), (266, 267), (266, 279), (268, 269), (268, 270), (268, 274), (269, 270), (269, 273), (269, 276), (270, 272), (271, 272), (271, 273), (271, 277), (272, 273), (273, 278), (274, 275), (274, 276), (275, 276), (275, 279), (276, 278), (277, 278), (277, 279), (278, 279), (280, 281), (280, 282), (280, 286), (280, 292), (281, 282), (281, 283), (281, 294), (282, 285), (282, 287), (283, 284), (283, 285), (283, 296), (284, 285), (284, 289), (284, 295), (285, 291), (286, 287), (286, 288), (286, 298), (287, 288), (287, 291), (288, 290), (288, 299), (289, 290), (289, 291), (289, 301), (290, 291), (290, 303), (292, 293), (292, 294), (292, 298), (293, 294), (293, 297), (293, 300), (294, 296), (295, 296), (295, 297), (295, 301), (296, 297), (297, 302), (298, 299), (298, 300), (299, 300), (299, 303), (300, 302), (301, 302), (301, 303), (302, 303), (304, 305), (304, 306), (304, 307), (305, 306), (305, 308), (306, 309), (307, 308), (307, 309), (308, 309), (310, 311), (310, 312), (310, 316), (310, 322), (311, 312), (311, 313), (311, 324), (312, 315), (312, 317), (313, 314), (313, 315), (313, 326), (314, 315), (314, 319), (314, 325), (315, 321), (316, 317), (316, 318), (316, 328), (317, 318), (317, 321), (318, 320), (318, 329), (319, 320), (319, 321), (319, 331), (320, 321), (320, 333), (322, 323), (322, 324), (322, 328), (323, 324), (323, 327), (323, 330), (324, 326), (325, 326), (325, 327), (325, 331), (326, 327), (327, 332), (328, 329), (328, 330), (329, 330), (329, 333), (330, 332), (331, 332), (331, 333), (332, 333), (334, 335), (334, 336), (334, 340), (334, 346), (335, 336), (335, 337), (335, 348), (336, 339), (336, 341), (337, 338), (337, 339), (337, 350), (338, 339), (338, 343), (338, 349), (339, 345), (340, 341), (340, 342), (340, 352), (341, 342), (341, 345), (342, 344), (342, 353), (343, 344), (343, 345), (343, 355), (344, 345), (344, 357), (346, 347), (346, 348), (346, 352), (347, 348), (347, 351), (347, 354), (348, 350), (349, 350), (349, 351), (349, 355), (350, 351), (351, 356), (352, 353), (352, 354), (353, 354), (353, 357), (354, 356), (355, 356), (355, 357), (356, 357), (358, 359), (358, 360), (358, 364), (358, 370), (359, 360), (359, 361), (359, 372), (360, 363), (360, 365), (361, 362), (361, 363), (361, 374), (362, 363), (362, 367), (362, 373), (363, 369), (364, 365), (364, 366), (364, 376), (365, 366), (365, 369), (366, 368), (366, 377), (367, 368), (367, 369), (367, 379), (368, 369), (368, 381), (370, 371), (370, 372), (370, 376), (371, 372), (371, 375), (371, 378), (372, 374), (373, 374), (373, 375), (373, 379), (374, 375), (375, 380), (376, 377), (376, 378), (377, 378), (377, 381), (378, 380), (379, 380), (379, 381), (380, 381), (382, 383), (382, 384), (382, 388), (382, 394), (383, 384), (383, 385), (383, 396), (384, 387), (384, 389), (385, 386), (385, 387), (385, 398), (386, 387), (386, 391), (386, 397), (387, 393), (388, 389), (388, 390), (388, 400), (389, 390), (389, 393), (390, 392), (390, 401), (391, 392), (391, 393), (391, 403), (392, 393), (392, 405), (394, 395), (394, 396), (394, 400), (395, 396), (395, 399), (395, 402), (396, 398), (397, 398), (397, 399), (397, 403), (398, 399), (399, 404), (400, 401), (400, 402), (401, 402), (401, 405), (402, 404), (403, 404), (403, 405), (404, 405), (406, 407), (406, 408), (406, 412), (406, 418), (407, 408), (407, 409), (407, 420), (408, 411), (408, 413), (409, 410), (409, 411), (409, 422), (410, 411), (410, 415), (410, 421), (411, 417), (412, 413), (412, 414), (412, 424), (413, 414), (413, 417), (414, 416), (414, 425), (415, 416), (415, 417), (415, 427), (416, 417), (416, 429), (418, 419), (418, 420), (418, 424), (419, 420), (419, 423), (419, 426), (420, 422), (421, 422), (421, 423), (421, 427), (422, 423), (423, 428), (424, 425), (424, 426), (425, 426), (425, 429), (426, 428), (427, 428), (427, 429), (428, 429), (430, 431), (430, 432), (430, 436), (430, 442), (431, 432), (431, 433), (431, 444), (432, 435), (432, 437), (433, 434), (433, 435), (433, 446), (434, 435), (434, 439), (434, 445), (435, 441), (436, 437), (436, 438), (436, 448), (437, 438), (437, 441), (438, 440), (438, 449), (439, 440), (439, 441), (439, 451), (440, 441), (440, 453), (442, 443), (442, 444), (442, 448), (443, 444), (443, 447), (443, 450), (444, 446), (445, 446), (445, 447), (445, 451), (446, 447), (447, 452), (448, 449), (448, 450), (449, 450), (449, 453), (450, 452), (451, 452), (451, 453), (452, 453), (454, 455), (454, 456), (454, 460), (454, 466), (455, 456), (455, 457), (455, 468), (456, 459), (456, 461), (457, 458), (457, 459), (457, 470), (458, 459), (458, 463), (458, 469), (459, 465), (460, 461), (460, 462), (460, 472), (461, 462), (461, 465), (462, 464), (462, 473), (463, 464), (463, 465), (463, 475), (464, 465), (464, 477), (466, 467), (466, 468), (466, 472), (467, 468), (467, 471), (467, 474), (468, 470), (469, 470), (469, 471), (469, 475), (470, 471), (471, 476), (472, 473), (472, 474), (473, 474), (473, 477), (474, 476), (475, 476), (475, 477), (476, 477), (478, 479), (478, 480), (478, 484), (478, 490), (479, 480), (479, 481), (479, 492), (480, 483), (480, 485), (481, 482), (481, 483), (481, 494), (482, 483), (482, 487), (482, 493), (483, 489), (484, 485), (484, 486), (484, 496), (485, 486), (485, 489), (486, 488), (486, 497), (487, 488), (487, 489), (487, 499), (488, 489), (488, 501), (490, 491), (490, 492), (490, 496), (491, 492), (491, 495), (491, 498), (492, 494), (493, 494), (493, 495), (493, 499), (494, 495), (495, 500), (496, 497), (496, 498), (497, 498), (497, 501), (498, 500), (499, 500), (499, 501), (500, 501), (502, 503), (502, 504), (502, 508), (502, 514), (503, 504), (503, 505), (503, 516), (504, 507), (504, 509), (505, 506), (505, 507), (505, 518), (506, 507), (506, 511), (506, 517), (507, 513), (508, 509), (508, 510), (508, 520), (509, 510), (509, 513), (510, 512), (510, 521), (511, 512), (511, 513), (511, 523), (512, 513), (512, 525), (514, 515), (514, 516), (514, 520), (515, 516), (515, 519), (515, 522), (516, 518), (517, 518), (517, 519), (517, 523), (518, 519), (519, 524), (520, 521), (520, 522), (521, 522), (521, 525), (522, 524), (523, 524), (523, 525), (524, 525), (526, 527), (526, 528), (526, 532), (526, 538), (527, 528), (527, 529), (527, 540), (528, 531), (528, 533), (529, 530), (529, 531), (529, 542), (530, 531), (530, 535), (530, 541), (531, 537), (532, 533), (532, 534), (532, 544), (533, 534), (533, 537), (534, 536), (534, 545), (535, 536), (535, 537), (535, 547), (536, 537), (536, 549), (538, 539), (538, 540), (538, 544), (539, 540), (539, 543), (539, 546), (540, 542), (541, 542), (541, 543), (541, 547), (542, 543), (543, 548), (544, 545), (544, 546), (545, 546), (545, 549), (546, 548), (547, 548), (547, 549), (548, 549), (550, 551), (550, 552), (550, 556), (550, 562), (551, 552), (551, 553), (551, 564), (552, 555), (552, 557), (553, 554), (553, 555), (553, 566), (554, 555), (554, 559), (554, 565), (555, 561), (556, 557), (556, 558), (556, 568), (557, 558), (557, 561), (558, 560), (558, 569), (559, 560), (559, 561), (559, 571), (560, 561), (560, 573), (562, 563), (562, 564), (562, 568), (563, 564), (563, 567), (563, 570), (564, 566), (565, 566), (565, 567), (565, 571), (566, 567), (567, 572), (568, 569), (568, 570), (569, 570), (569, 573), (570, 572), (571, 572), (571, 573), (572, 573), (574, 575), (574, 579), (574, 580), (575, 576), (575, 580), (576, 577), (576, 580), (577, 578), (577, 580), (578, 579), (578, 580), (579, 580)])
me_townhouse_new.attributes.new('sharp_edge', 'BOOLEAN', 'EDGE').data.foreach_set('value', [ (min(e.vertices), max(e.vertices)) in _k for e in me_townhouse_new.edges])
me_townhouse_new.materials.append(mat_vd_stone_slate)
me_townhouse_new.materials.append(mat_vd_timber_wood)
me_townhouse_new.materials.append(mat_vd_roof_brick)
me_townhouse_new.materials.append(mat_vd_sign_woodplanks)
me_townhouse_new.materials.append(mat_vd_wall_concrete)
me_townhouse_new.materials.append(mat_vd_cone_slate)
me_townhouse_new.update()

# ---- objects
ob_townhouse_new = bpy.data.objects.new('townhouse_new', me_townhouse_new)

# ---- transforms, parenting, visibility, modifiers, constraints
ob_townhouse_new.location = (0.0, 0.0, 0.0)

# ---- collection membership
scene.collection.objects.link(ob_townhouse_new)

# ---- scene / render settings (as saved in the file)
scene.frame_start = 1; scene.frame_end = 250; scene.frame_set(1)
scene.render.engine = 'CYCLES'
scene.render.resolution_x = 420
scene.render.resolution_y = 420
scene.render.bake_bias = 0.0
scene.render.bake_samples = 0
scene.render.compositor_device = 'GPU'
scene.cycles.samples = 24
scene.cycles.adaptive_threshold = 0.05
scene.cycles.max_bounces = 4
scene.cycles.diffuse_bounces = 2
scene.cycles.glossy_bounces = 2
scene.cycles.transmission_bounces = 2
scene.cycles.transparent_max_bounces = 4
scene.eevee.taa_render_samples = 48
scene.eevee.use_volume_custom_range = False
scene.eevee.fast_gi_thickness_near = 0.1
scene.eevee.fast_gi_thickness_far = 0.0
scene.eevee.ray_tracing_options.screen_trace_thickness = 0.1
scene.view_settings.view_transform = 'Standard'
bpy.context.view_layer.update()

# ---- added for rendering (the .blend has no active camera): camera
cam_auto = bpy.data.cameras.new('AutoCamera')
cam_auto.lens = 50.0
cam_auto.sensor_width = 36.0
cam_auto.clip_end = 1000.0
ob_auto_camera = bpy.data.objects.new('AutoCamera', cam_auto)
scene.collection.objects.link(ob_auto_camera)
ob_auto_camera.location = (37.9659, -45.5591, 43.3227)
ob_auto_camera.rotation_euler = (1.09748, -7.21219e-08, 0.694738)
scene.camera = ob_auto_camera
bpy.context.view_layer.update()
